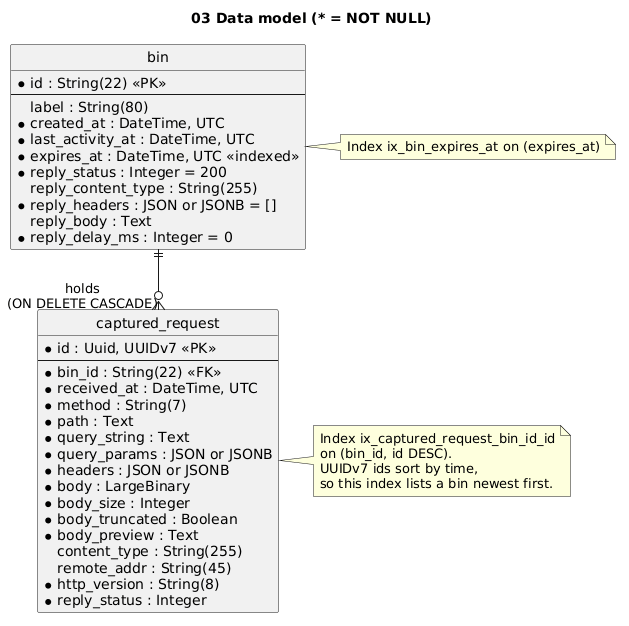

The diagram above was rendered by PlantUML. Its source (embedded in the PNG):
@startuml 03-data-model
title 03 Data model (* = NOT NULL)

hide circle
skinparam linetype ortho

entity "bin" as bin {
  * id : String(22) <<PK>>
  --
  label : String(80)
  * created_at : DateTime, UTC
  * last_activity_at : DateTime, UTC
  * expires_at : DateTime, UTC <<indexed>>
  * reply_status : Integer = 200
  reply_content_type : String(255)
  * reply_headers : JSON or JSONB = []
  reply_body : Text
  * reply_delay_ms : Integer = 0
}

entity "captured_request" as captured_request {
  * id : Uuid, UUIDv7 <<PK>>
  --
  * bin_id : String(22) <<FK>>
  * received_at : DateTime, UTC
  * method : String(7)
  * path : Text
  * query_string : Text
  * query_params : JSON or JSONB
  * headers : JSON or JSONB
  * body : LargeBinary
  * body_size : Integer
  * body_truncated : Boolean
  * body_preview : Text
  content_type : String(255)
  remote_addr : String(45)
  * http_version : String(8)
  * reply_status : Integer
}

bin ||--o{ captured_request : "holds\n(ON DELETE CASCADE)"

note right of bin
  Index ix_bin_expires_at on (expires_at)
end note

note right of captured_request
  Index ix_captured_request_bin_id_id
  on (bin_id, id DESC).
  UUIDv7 ids sort by time,
  so this index lists a bin newest first.
end note
@enduml